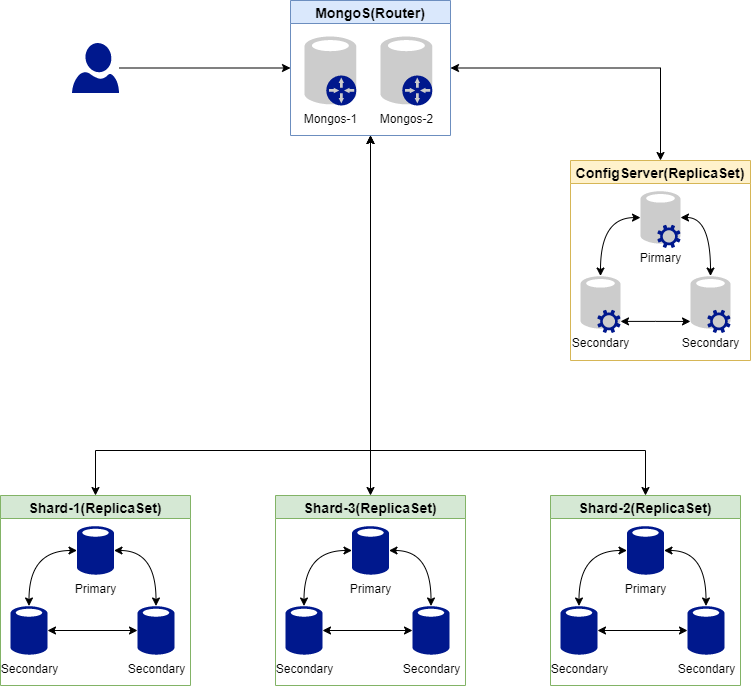

The diagram above was exported from draw.io. Its source (the exported page's mxGraphModel, read from the mxfile embedded in the PNG):
<mxGraphModel dx="780" dy="1112" grid="1" gridSize="10" guides="1" tooltips="1" connect="1" arrows="1" fold="1" page="1" pageScale="1" pageWidth="827" pageHeight="1169" math="0" shadow="0">
  <root>
    <mxCell id="0" />
    <mxCell id="1" parent="0" />
    <mxCell id="y9_qWUB7crh_kNKbqxgb-50" style="edgeStyle=orthogonalEdgeStyle;rounded=0;orthogonalLoop=1;jettySize=auto;html=1;fontSize=14;startArrow=classic;startFill=1;strokeColor=default;" edge="1" parent="1" source="y9_qWUB7crh_kNKbqxgb-7" target="y9_qWUB7crh_kNKbqxgb-28">
      <mxGeometry relative="1" as="geometry" />
    </mxCell>
    <mxCell id="y9_qWUB7crh_kNKbqxgb-52" style="edgeStyle=orthogonalEdgeStyle;rounded=0;orthogonalLoop=1;jettySize=auto;html=1;exitX=0.5;exitY=1;exitDx=0;exitDy=0;entryX=0.5;entryY=0;entryDx=0;entryDy=0;fontSize=14;startArrow=classic;startFill=1;strokeColor=default;" edge="1" parent="1" source="y9_qWUB7crh_kNKbqxgb-7" target="y9_qWUB7crh_kNKbqxgb-21">
      <mxGeometry relative="1" as="geometry">
        <Array as="points">
          <mxPoint x="400" y="540" />
          <mxPoint x="675" y="540" />
        </Array>
      </mxGeometry>
    </mxCell>
    <mxCell id="y9_qWUB7crh_kNKbqxgb-54" style="edgeStyle=orthogonalEdgeStyle;rounded=0;orthogonalLoop=1;jettySize=auto;html=1;exitX=0.5;exitY=1;exitDx=0;exitDy=0;entryX=0.5;entryY=0;entryDx=0;entryDy=0;fontSize=14;startArrow=classic;startFill=1;strokeColor=default;" edge="1" parent="1" source="y9_qWUB7crh_kNKbqxgb-7" target="y9_qWUB7crh_kNKbqxgb-13">
      <mxGeometry relative="1" as="geometry">
        <Array as="points">
          <mxPoint x="400" y="540" />
          <mxPoint x="125" y="540" />
        </Array>
      </mxGeometry>
    </mxCell>
    <mxCell id="y9_qWUB7crh_kNKbqxgb-55" style="edgeStyle=orthogonalEdgeStyle;rounded=0;orthogonalLoop=1;jettySize=auto;html=1;exitX=1;exitY=0.5;exitDx=0;exitDy=0;entryX=0.5;entryY=0;entryDx=0;entryDy=0;fontSize=14;startArrow=classic;startFill=1;strokeColor=default;" edge="1" parent="1" source="y9_qWUB7crh_kNKbqxgb-7" target="y9_qWUB7crh_kNKbqxgb-35">
      <mxGeometry relative="1" as="geometry" />
    </mxCell>
    <mxCell id="y9_qWUB7crh_kNKbqxgb-7" value="MongoS(Router)" style="swimlane;fillColor=#dae8fc;fontSize=14;strokeColor=#6c8ebf;" vertex="1" parent="1">
      <mxGeometry x="320" y="90" width="160" height="135" as="geometry" />
    </mxCell>
    <mxCell id="y9_qWUB7crh_kNKbqxgb-9" value="" style="group" vertex="1" connectable="0" parent="y9_qWUB7crh_kNKbqxgb-7">
      <mxGeometry x="14" y="35" width="51.80000000000001" height="70" as="geometry" />
    </mxCell>
    <mxCell id="y9_qWUB7crh_kNKbqxgb-3" value="Mongos-1" style="sketch=0;aspect=fixed;pointerEvents=1;shadow=0;dashed=0;html=1;strokeColor=none;labelPosition=center;verticalLabelPosition=bottom;verticalAlign=top;align=center;fillColor=#CCCCCC;shape=mxgraph.mscae.enterprise.database_generic" vertex="1" parent="y9_qWUB7crh_kNKbqxgb-9">
      <mxGeometry width="51.8" height="70" as="geometry" />
    </mxCell>
    <mxCell id="y9_qWUB7crh_kNKbqxgb-1" value="" style="sketch=0;aspect=fixed;pointerEvents=1;shadow=0;dashed=0;html=1;strokeColor=none;labelPosition=center;verticalLabelPosition=bottom;verticalAlign=top;align=center;fillColor=#00188D;shape=mxgraph.mscae.enterprise.gateway;direction=south;" vertex="1" parent="y9_qWUB7crh_kNKbqxgb-9">
      <mxGeometry x="21.80000000000001" y="40" width="30" height="30" as="geometry" />
    </mxCell>
    <mxCell id="y9_qWUB7crh_kNKbqxgb-10" value="" style="group" vertex="1" connectable="0" parent="y9_qWUB7crh_kNKbqxgb-7">
      <mxGeometry x="90" y="35" width="51.80000000000001" height="70" as="geometry" />
    </mxCell>
    <mxCell id="y9_qWUB7crh_kNKbqxgb-11" value="Mongos-2" style="sketch=0;aspect=fixed;pointerEvents=1;shadow=0;dashed=0;html=1;strokeColor=none;labelPosition=center;verticalLabelPosition=bottom;verticalAlign=top;align=center;fillColor=#CCCCCC;shape=mxgraph.mscae.enterprise.database_generic" vertex="1" parent="y9_qWUB7crh_kNKbqxgb-10">
      <mxGeometry width="51.8" height="70" as="geometry" />
    </mxCell>
    <mxCell id="y9_qWUB7crh_kNKbqxgb-12" value="" style="sketch=0;aspect=fixed;pointerEvents=1;shadow=0;dashed=0;html=1;strokeColor=none;labelPosition=center;verticalLabelPosition=bottom;verticalAlign=top;align=center;fillColor=#00188D;shape=mxgraph.mscae.enterprise.gateway;direction=south;" vertex="1" parent="y9_qWUB7crh_kNKbqxgb-10">
      <mxGeometry x="21.80000000000001" y="40" width="30" height="30" as="geometry" />
    </mxCell>
    <mxCell id="y9_qWUB7crh_kNKbqxgb-13" value="Shard-1(ReplicaSet)" style="swimlane;fontSize=14;fillColor=#d5e8d4;strokeColor=#82b366;" vertex="1" parent="1">
      <mxGeometry x="30" y="585" width="190" height="190" as="geometry" />
    </mxCell>
    <mxCell id="y9_qWUB7crh_kNKbqxgb-18" style="edgeStyle=orthogonalEdgeStyle;rounded=0;orthogonalLoop=1;jettySize=auto;html=1;entryX=0.5;entryY=0.01;entryDx=0;entryDy=0;entryPerimeter=0;fontSize=14;strokeColor=default;curved=1;startArrow=classic;startFill=1;" edge="1" parent="y9_qWUB7crh_kNKbqxgb-13" source="y9_qWUB7crh_kNKbqxgb-15" target="y9_qWUB7crh_kNKbqxgb-16">
      <mxGeometry relative="1" as="geometry" />
    </mxCell>
    <mxCell id="y9_qWUB7crh_kNKbqxgb-19" style="edgeStyle=orthogonalEdgeStyle;curved=1;rounded=0;orthogonalLoop=1;jettySize=auto;html=1;entryX=0.5;entryY=0.01;entryDx=0;entryDy=0;entryPerimeter=0;fontSize=14;strokeColor=default;startArrow=classic;startFill=1;" edge="1" parent="y9_qWUB7crh_kNKbqxgb-13" source="y9_qWUB7crh_kNKbqxgb-15" target="y9_qWUB7crh_kNKbqxgb-17">
      <mxGeometry relative="1" as="geometry" />
    </mxCell>
    <mxCell id="y9_qWUB7crh_kNKbqxgb-15" value="Primary" style="sketch=0;aspect=fixed;pointerEvents=1;shadow=0;dashed=0;html=1;strokeColor=none;labelPosition=center;verticalLabelPosition=bottom;verticalAlign=top;align=center;fillColor=#00188D;shape=mxgraph.mscae.enterprise.database_generic" vertex="1" parent="y9_qWUB7crh_kNKbqxgb-13">
      <mxGeometry x="76.5" y="30" width="37" height="50" as="geometry" />
    </mxCell>
    <mxCell id="y9_qWUB7crh_kNKbqxgb-20" style="edgeStyle=orthogonalEdgeStyle;curved=1;rounded=0;orthogonalLoop=1;jettySize=auto;html=1;entryX=0;entryY=0.5;entryDx=0;entryDy=0;entryPerimeter=0;fontSize=14;strokeColor=default;startArrow=classic;startFill=1;" edge="1" parent="y9_qWUB7crh_kNKbqxgb-13" source="y9_qWUB7crh_kNKbqxgb-16" target="y9_qWUB7crh_kNKbqxgb-17">
      <mxGeometry relative="1" as="geometry" />
    </mxCell>
    <mxCell id="y9_qWUB7crh_kNKbqxgb-16" value="Secondary" style="sketch=0;aspect=fixed;pointerEvents=1;shadow=0;dashed=0;html=1;strokeColor=none;labelPosition=center;verticalLabelPosition=bottom;verticalAlign=top;align=center;fillColor=#00188D;shape=mxgraph.mscae.enterprise.database_generic" vertex="1" parent="y9_qWUB7crh_kNKbqxgb-13">
      <mxGeometry x="10" y="110" width="37" height="50" as="geometry" />
    </mxCell>
    <mxCell id="y9_qWUB7crh_kNKbqxgb-17" value="Secondary" style="sketch=0;aspect=fixed;pointerEvents=1;shadow=0;dashed=0;html=1;strokeColor=none;labelPosition=center;verticalLabelPosition=bottom;verticalAlign=top;align=center;fillColor=#00188D;shape=mxgraph.mscae.enterprise.database_generic" vertex="1" parent="y9_qWUB7crh_kNKbqxgb-13">
      <mxGeometry x="137" y="110" width="37" height="50" as="geometry" />
    </mxCell>
    <mxCell id="y9_qWUB7crh_kNKbqxgb-21" value="Shard-2(ReplicaSet)" style="swimlane;fontSize=14;fillColor=#d5e8d4;strokeColor=#82b366;" vertex="1" parent="1">
      <mxGeometry x="580" y="585" width="190" height="190" as="geometry" />
    </mxCell>
    <mxCell id="y9_qWUB7crh_kNKbqxgb-22" style="edgeStyle=orthogonalEdgeStyle;rounded=0;orthogonalLoop=1;jettySize=auto;html=1;entryX=0.5;entryY=0.01;entryDx=0;entryDy=0;entryPerimeter=0;fontSize=14;strokeColor=default;curved=1;startArrow=classic;startFill=1;" edge="1" parent="y9_qWUB7crh_kNKbqxgb-21" source="y9_qWUB7crh_kNKbqxgb-24" target="y9_qWUB7crh_kNKbqxgb-26">
      <mxGeometry relative="1" as="geometry" />
    </mxCell>
    <mxCell id="y9_qWUB7crh_kNKbqxgb-23" style="edgeStyle=orthogonalEdgeStyle;curved=1;rounded=0;orthogonalLoop=1;jettySize=auto;html=1;entryX=0.5;entryY=0.01;entryDx=0;entryDy=0;entryPerimeter=0;fontSize=14;strokeColor=default;startArrow=classic;startFill=1;" edge="1" parent="y9_qWUB7crh_kNKbqxgb-21" source="y9_qWUB7crh_kNKbqxgb-24" target="y9_qWUB7crh_kNKbqxgb-27">
      <mxGeometry relative="1" as="geometry" />
    </mxCell>
    <mxCell id="y9_qWUB7crh_kNKbqxgb-24" value="Primary" style="sketch=0;aspect=fixed;pointerEvents=1;shadow=0;dashed=0;html=1;strokeColor=none;labelPosition=center;verticalLabelPosition=bottom;verticalAlign=top;align=center;fillColor=#00188D;shape=mxgraph.mscae.enterprise.database_generic" vertex="1" parent="y9_qWUB7crh_kNKbqxgb-21">
      <mxGeometry x="76.5" y="30" width="37" height="50" as="geometry" />
    </mxCell>
    <mxCell id="y9_qWUB7crh_kNKbqxgb-25" style="edgeStyle=orthogonalEdgeStyle;curved=1;rounded=0;orthogonalLoop=1;jettySize=auto;html=1;entryX=0;entryY=0.5;entryDx=0;entryDy=0;entryPerimeter=0;fontSize=14;strokeColor=default;startArrow=classic;startFill=1;" edge="1" parent="y9_qWUB7crh_kNKbqxgb-21" source="y9_qWUB7crh_kNKbqxgb-26" target="y9_qWUB7crh_kNKbqxgb-27">
      <mxGeometry relative="1" as="geometry" />
    </mxCell>
    <mxCell id="y9_qWUB7crh_kNKbqxgb-26" value="Secondary" style="sketch=0;aspect=fixed;pointerEvents=1;shadow=0;dashed=0;html=1;strokeColor=none;labelPosition=center;verticalLabelPosition=bottom;verticalAlign=top;align=center;fillColor=#00188D;shape=mxgraph.mscae.enterprise.database_generic" vertex="1" parent="y9_qWUB7crh_kNKbqxgb-21">
      <mxGeometry x="10" y="110" width="37" height="50" as="geometry" />
    </mxCell>
    <mxCell id="y9_qWUB7crh_kNKbqxgb-27" value="Secondary" style="sketch=0;aspect=fixed;pointerEvents=1;shadow=0;dashed=0;html=1;strokeColor=none;labelPosition=center;verticalLabelPosition=bottom;verticalAlign=top;align=center;fillColor=#00188D;shape=mxgraph.mscae.enterprise.database_generic" vertex="1" parent="y9_qWUB7crh_kNKbqxgb-21">
      <mxGeometry x="137" y="110" width="37" height="50" as="geometry" />
    </mxCell>
    <mxCell id="y9_qWUB7crh_kNKbqxgb-28" value="Shard-3(ReplicaSet)" style="swimlane;fontSize=14;fillColor=#d5e8d4;strokeColor=#82b366;" vertex="1" parent="1">
      <mxGeometry x="305" y="585" width="190" height="190" as="geometry" />
    </mxCell>
    <mxCell id="y9_qWUB7crh_kNKbqxgb-29" style="edgeStyle=orthogonalEdgeStyle;rounded=0;orthogonalLoop=1;jettySize=auto;html=1;entryX=0.5;entryY=0.01;entryDx=0;entryDy=0;entryPerimeter=0;fontSize=14;strokeColor=default;curved=1;startArrow=classic;startFill=1;" edge="1" parent="y9_qWUB7crh_kNKbqxgb-28" source="y9_qWUB7crh_kNKbqxgb-31" target="y9_qWUB7crh_kNKbqxgb-33">
      <mxGeometry relative="1" as="geometry" />
    </mxCell>
    <mxCell id="y9_qWUB7crh_kNKbqxgb-30" style="edgeStyle=orthogonalEdgeStyle;curved=1;rounded=0;orthogonalLoop=1;jettySize=auto;html=1;entryX=0.5;entryY=0.01;entryDx=0;entryDy=0;entryPerimeter=0;fontSize=14;strokeColor=default;startArrow=classic;startFill=1;" edge="1" parent="y9_qWUB7crh_kNKbqxgb-28" source="y9_qWUB7crh_kNKbqxgb-31" target="y9_qWUB7crh_kNKbqxgb-34">
      <mxGeometry relative="1" as="geometry" />
    </mxCell>
    <mxCell id="y9_qWUB7crh_kNKbqxgb-31" value="Primary" style="sketch=0;aspect=fixed;pointerEvents=1;shadow=0;dashed=0;html=1;strokeColor=none;labelPosition=center;verticalLabelPosition=bottom;verticalAlign=top;align=center;fillColor=#00188D;shape=mxgraph.mscae.enterprise.database_generic" vertex="1" parent="y9_qWUB7crh_kNKbqxgb-28">
      <mxGeometry x="76.5" y="30" width="37" height="50" as="geometry" />
    </mxCell>
    <mxCell id="y9_qWUB7crh_kNKbqxgb-32" style="edgeStyle=orthogonalEdgeStyle;curved=1;rounded=0;orthogonalLoop=1;jettySize=auto;html=1;entryX=0;entryY=0.5;entryDx=0;entryDy=0;entryPerimeter=0;fontSize=14;strokeColor=default;startArrow=classic;startFill=1;" edge="1" parent="y9_qWUB7crh_kNKbqxgb-28" source="y9_qWUB7crh_kNKbqxgb-33" target="y9_qWUB7crh_kNKbqxgb-34">
      <mxGeometry relative="1" as="geometry" />
    </mxCell>
    <mxCell id="y9_qWUB7crh_kNKbqxgb-33" value="Secondary" style="sketch=0;aspect=fixed;pointerEvents=1;shadow=0;dashed=0;html=1;strokeColor=none;labelPosition=center;verticalLabelPosition=bottom;verticalAlign=top;align=center;fillColor=#00188D;shape=mxgraph.mscae.enterprise.database_generic" vertex="1" parent="y9_qWUB7crh_kNKbqxgb-28">
      <mxGeometry x="10" y="110" width="37" height="50" as="geometry" />
    </mxCell>
    <mxCell id="y9_qWUB7crh_kNKbqxgb-34" value="Secondary" style="sketch=0;aspect=fixed;pointerEvents=1;shadow=0;dashed=0;html=1;strokeColor=none;labelPosition=center;verticalLabelPosition=bottom;verticalAlign=top;align=center;fillColor=#00188D;shape=mxgraph.mscae.enterprise.database_generic" vertex="1" parent="y9_qWUB7crh_kNKbqxgb-28">
      <mxGeometry x="137" y="110" width="37" height="50" as="geometry" />
    </mxCell>
    <mxCell id="y9_qWUB7crh_kNKbqxgb-35" value="ConfigServer(ReplicaSet)" style="swimlane;fontSize=14;fillColor=#fff2cc;strokeColor=#d6b656;" vertex="1" parent="1">
      <mxGeometry x="600" y="250" width="180" height="200" as="geometry" />
    </mxCell>
    <mxCell id="y9_qWUB7crh_kNKbqxgb-40" value="" style="group" vertex="1" connectable="0" parent="y9_qWUB7crh_kNKbqxgb-35">
      <mxGeometry x="70" y="30" width="40" height="60" as="geometry" />
    </mxCell>
    <mxCell id="y9_qWUB7crh_kNKbqxgb-37" value="Pirmary" style="sketch=0;aspect=fixed;pointerEvents=1;shadow=0;dashed=0;html=1;strokeColor=none;labelPosition=center;verticalLabelPosition=bottom;verticalAlign=top;align=center;fillColor=#CCCCCC;shape=mxgraph.mscae.enterprise.database_generic" vertex="1" parent="y9_qWUB7crh_kNKbqxgb-40">
      <mxGeometry width="39.999999999999986" height="54.05405405405404" as="geometry" />
    </mxCell>
    <mxCell id="y9_qWUB7crh_kNKbqxgb-2" value="" style="sketch=0;aspect=fixed;pointerEvents=1;shadow=0;dashed=0;html=1;strokeColor=none;labelPosition=center;verticalLabelPosition=bottom;verticalAlign=top;align=center;fillColor=#00188D;shape=mxgraph.mscae.enterprise.settings" vertex="1" parent="y9_qWUB7crh_kNKbqxgb-40">
      <mxGeometry x="16.833976833976838" y="34.285714285714285" width="23.16602316602316" height="23.16602316602316" as="geometry" />
    </mxCell>
    <mxCell id="y9_qWUB7crh_kNKbqxgb-41" value="" style="group" vertex="1" connectable="0" parent="y9_qWUB7crh_kNKbqxgb-35">
      <mxGeometry x="10" y="115" width="40" height="60" as="geometry" />
    </mxCell>
    <mxCell id="y9_qWUB7crh_kNKbqxgb-42" value="Secondary" style="sketch=0;aspect=fixed;pointerEvents=1;shadow=0;dashed=0;html=1;strokeColor=none;labelPosition=center;verticalLabelPosition=bottom;verticalAlign=top;align=center;fillColor=#CCCCCC;shape=mxgraph.mscae.enterprise.database_generic" vertex="1" parent="y9_qWUB7crh_kNKbqxgb-41">
      <mxGeometry width="39.999999999999986" height="54.05405405405404" as="geometry" />
    </mxCell>
    <mxCell id="y9_qWUB7crh_kNKbqxgb-43" value="" style="sketch=0;aspect=fixed;pointerEvents=1;shadow=0;dashed=0;html=1;strokeColor=none;labelPosition=center;verticalLabelPosition=bottom;verticalAlign=top;align=center;fillColor=#00188D;shape=mxgraph.mscae.enterprise.settings" vertex="1" parent="y9_qWUB7crh_kNKbqxgb-41">
      <mxGeometry x="16.833976833976838" y="34.285714285714285" width="23.16602316602316" height="23.16602316602316" as="geometry" />
    </mxCell>
    <mxCell id="y9_qWUB7crh_kNKbqxgb-44" value="" style="group" vertex="1" connectable="0" parent="y9_qWUB7crh_kNKbqxgb-35">
      <mxGeometry x="120" y="115" width="40" height="60" as="geometry" />
    </mxCell>
    <mxCell id="y9_qWUB7crh_kNKbqxgb-45" value="Secondary" style="sketch=0;aspect=fixed;pointerEvents=1;shadow=0;dashed=0;html=1;strokeColor=none;labelPosition=center;verticalLabelPosition=bottom;verticalAlign=top;align=center;fillColor=#CCCCCC;shape=mxgraph.mscae.enterprise.database_generic" vertex="1" parent="y9_qWUB7crh_kNKbqxgb-44">
      <mxGeometry width="39.999999999999986" height="54.05405405405404" as="geometry" />
    </mxCell>
    <mxCell id="y9_qWUB7crh_kNKbqxgb-46" value="" style="sketch=0;aspect=fixed;pointerEvents=1;shadow=0;dashed=0;html=1;strokeColor=none;labelPosition=center;verticalLabelPosition=bottom;verticalAlign=top;align=center;fillColor=#00188D;shape=mxgraph.mscae.enterprise.settings" vertex="1" parent="y9_qWUB7crh_kNKbqxgb-44">
      <mxGeometry x="16.833976833976838" y="34.285714285714285" width="23.16602316602316" height="23.16602316602316" as="geometry" />
    </mxCell>
    <mxCell id="y9_qWUB7crh_kNKbqxgb-47" style="edgeStyle=orthogonalEdgeStyle;curved=1;rounded=0;orthogonalLoop=1;jettySize=auto;html=1;entryX=0.5;entryY=0.01;entryDx=0;entryDy=0;entryPerimeter=0;fontSize=14;startArrow=classic;startFill=1;strokeColor=default;" edge="1" parent="y9_qWUB7crh_kNKbqxgb-35" source="y9_qWUB7crh_kNKbqxgb-37" target="y9_qWUB7crh_kNKbqxgb-42">
      <mxGeometry relative="1" as="geometry" />
    </mxCell>
    <mxCell id="y9_qWUB7crh_kNKbqxgb-48" style="edgeStyle=orthogonalEdgeStyle;curved=1;rounded=0;orthogonalLoop=1;jettySize=auto;html=1;exitX=1;exitY=0.5;exitDx=0;exitDy=0;exitPerimeter=0;entryX=0.5;entryY=0.01;entryDx=0;entryDy=0;entryPerimeter=0;fontSize=14;startArrow=classic;startFill=1;strokeColor=default;" edge="1" parent="y9_qWUB7crh_kNKbqxgb-35" source="y9_qWUB7crh_kNKbqxgb-37" target="y9_qWUB7crh_kNKbqxgb-45">
      <mxGeometry relative="1" as="geometry" />
    </mxCell>
    <mxCell id="y9_qWUB7crh_kNKbqxgb-49" style="edgeStyle=orthogonalEdgeStyle;curved=1;rounded=0;orthogonalLoop=1;jettySize=auto;html=1;entryX=0;entryY=0.85;entryDx=0;entryDy=0;entryPerimeter=0;fontSize=14;startArrow=classic;startFill=1;strokeColor=default;" edge="1" parent="y9_qWUB7crh_kNKbqxgb-35" source="y9_qWUB7crh_kNKbqxgb-43" target="y9_qWUB7crh_kNKbqxgb-45">
      <mxGeometry relative="1" as="geometry" />
    </mxCell>
    <mxCell id="y9_qWUB7crh_kNKbqxgb-57" style="edgeStyle=orthogonalEdgeStyle;rounded=0;orthogonalLoop=1;jettySize=auto;html=1;entryX=0;entryY=0.5;entryDx=0;entryDy=0;fontSize=14;startArrow=none;startFill=0;strokeColor=default;" edge="1" parent="1" source="y9_qWUB7crh_kNKbqxgb-56" target="y9_qWUB7crh_kNKbqxgb-7">
      <mxGeometry relative="1" as="geometry" />
    </mxCell>
    <mxCell id="y9_qWUB7crh_kNKbqxgb-56" value="" style="sketch=0;aspect=fixed;pointerEvents=1;shadow=0;dashed=0;html=1;strokeColor=none;labelPosition=center;verticalLabelPosition=bottom;verticalAlign=top;align=center;fillColor=#00188D;shape=mxgraph.azure.user;fontSize=14;" vertex="1" parent="1">
      <mxGeometry x="101.5" y="132.5" width="47" height="50" as="geometry" />
    </mxCell>
  </root>
</mxGraphModel>